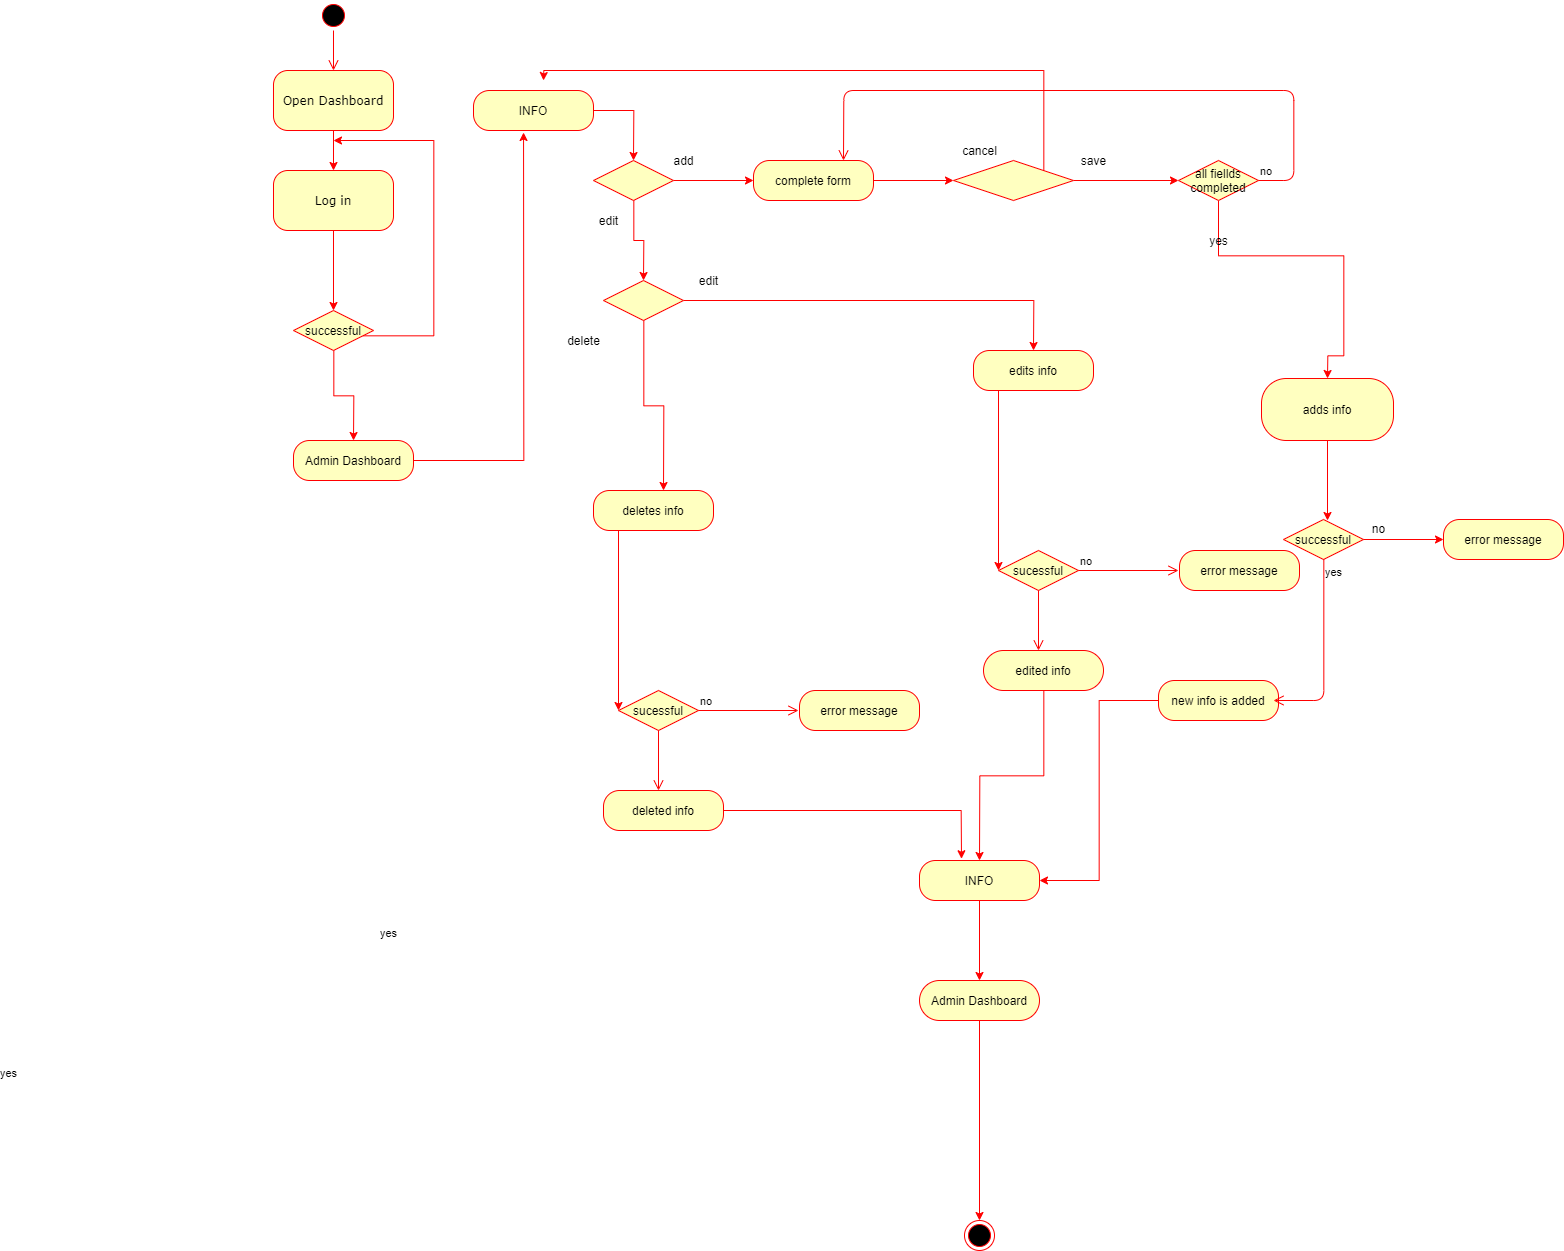

The diagram above was exported from draw.io. Its source (the exported page's mxGraphModel, read from the mxfile embedded in the PNG):
<mxGraphModel dx="9243" dy="3700" grid="1" gridSize="10" guides="1" tooltips="1" connect="1" arrows="1" fold="1" page="1" pageScale="1" pageWidth="850" pageHeight="1100" math="0" shadow="0">
  <root>
    <mxCell id="0" />
    <mxCell id="1" parent="0" />
    <mxCell id="lFEk4XJPy8CcIWtqApm1-1" value="" style="ellipse;html=1;shape=startState;fillColor=#000000;strokeColor=#ff0000;rounded=1;shadow=0;comic=0;labelBackgroundColor=none;fontFamily=Verdana;fontSize=12;fontColor=#000000;align=center;direction=south;" parent="1" vertex="1">
      <mxGeometry x="295" y="70" width="30" height="30" as="geometry" />
    </mxCell>
    <mxCell id="lFEk4XJPy8CcIWtqApm1-2" value="" style="edgeStyle=orthogonalEdgeStyle;rounded=0;orthogonalLoop=1;jettySize=auto;html=1;strokeColor=#FF0000;" parent="1" source="lFEk4XJPy8CcIWtqApm1-3" target="lFEk4XJPy8CcIWtqApm1-7" edge="1">
      <mxGeometry relative="1" as="geometry" />
    </mxCell>
    <mxCell id="lFEk4XJPy8CcIWtqApm1-3" value="Open Dashboard" style="rounded=1;whiteSpace=wrap;html=1;arcSize=24;fillColor=#ffffc0;strokeColor=#ff0000;shadow=0;comic=0;labelBackgroundColor=none;fontFamily=Verdana;fontSize=12;fontColor=#000000;align=center;" parent="1" vertex="1">
      <mxGeometry x="250" y="140" width="120" height="60" as="geometry" />
    </mxCell>
    <mxCell id="lFEk4XJPy8CcIWtqApm1-4" style="edgeStyle=orthogonalEdgeStyle;html=1;labelBackgroundColor=none;endArrow=open;endSize=8;strokeColor=#ff0000;fontFamily=Verdana;fontSize=12;align=left;" parent="1" source="lFEk4XJPy8CcIWtqApm1-1" target="lFEk4XJPy8CcIWtqApm1-3" edge="1">
      <mxGeometry relative="1" as="geometry" />
    </mxCell>
    <mxCell id="lFEk4XJPy8CcIWtqApm1-5" style="edgeStyle=orthogonalEdgeStyle;html=1;labelBackgroundColor=none;endArrow=open;endSize=8;strokeColor=#ff0000;fontFamily=Verdana;fontSize=12;align=left;" parent="1" source="lFEk4XJPy8CcIWtqApm1-7" edge="1">
      <mxGeometry relative="1" as="geometry">
        <Array as="points">
          <mxPoint x="320" y="270" />
        </Array>
        <mxPoint x="320" y="270" as="targetPoint" />
      </mxGeometry>
    </mxCell>
    <mxCell id="lFEk4XJPy8CcIWtqApm1-6" value="" style="edgeStyle=orthogonalEdgeStyle;rounded=0;orthogonalLoop=1;jettySize=auto;html=1;strokeColor=#FF0000;" parent="1" source="lFEk4XJPy8CcIWtqApm1-7" edge="1">
      <mxGeometry relative="1" as="geometry">
        <mxPoint x="310" y="380" as="targetPoint" />
      </mxGeometry>
    </mxCell>
    <mxCell id="lFEk4XJPy8CcIWtqApm1-7" value="Log in" style="rounded=1;whiteSpace=wrap;html=1;arcSize=24;fillColor=#ffffc0;strokeColor=#ff0000;shadow=0;comic=0;labelBackgroundColor=none;fontFamily=Verdana;fontSize=12;fontColor=#000000;align=center;" parent="1" vertex="1">
      <mxGeometry x="250" y="240" width="120" height="60" as="geometry" />
    </mxCell>
    <mxCell id="lFEk4XJPy8CcIWtqApm1-8" value="" style="edgeStyle=orthogonalEdgeStyle;rounded=0;orthogonalLoop=1;jettySize=auto;html=1;strokeColor=#FF0000;" parent="1" source="lFEk4XJPy8CcIWtqApm1-10" edge="1">
      <mxGeometry relative="1" as="geometry">
        <mxPoint x="310" y="210" as="targetPoint" />
        <Array as="points">
          <mxPoint x="410" y="405" />
          <mxPoint x="410" y="210" />
        </Array>
      </mxGeometry>
    </mxCell>
    <mxCell id="lFEk4XJPy8CcIWtqApm1-9" value="" style="edgeStyle=orthogonalEdgeStyle;rounded=0;orthogonalLoop=1;jettySize=auto;html=1;strokeColor=#FF0000;" parent="1" source="lFEk4XJPy8CcIWtqApm1-10" edge="1">
      <mxGeometry relative="1" as="geometry">
        <mxPoint x="330" y="510" as="targetPoint" />
      </mxGeometry>
    </mxCell>
    <mxCell id="lFEk4XJPy8CcIWtqApm1-10" value="successful" style="rhombus;whiteSpace=wrap;html=1;fillColor=#ffffc0;strokeColor=#ff0000;" parent="1" vertex="1">
      <mxGeometry x="270" y="380" width="80" height="40" as="geometry" />
    </mxCell>
    <mxCell id="lFEk4XJPy8CcIWtqApm1-11" value="" style="edgeStyle=orthogonalEdgeStyle;rounded=0;orthogonalLoop=1;jettySize=auto;html=1;strokeColor=#FF0000;entryX=0.417;entryY=1.05;entryDx=0;entryDy=0;entryPerimeter=0;" parent="1" source="lFEk4XJPy8CcIWtqApm1-12" target="lFEk4XJPy8CcIWtqApm1-14" edge="1">
      <mxGeometry relative="1" as="geometry">
        <mxPoint x="500" y="210" as="targetPoint" />
      </mxGeometry>
    </mxCell>
    <mxCell id="lFEk4XJPy8CcIWtqApm1-12" value="Admin Dashboard" style="rounded=1;whiteSpace=wrap;html=1;arcSize=40;fontColor=#000000;fillColor=#ffffc0;strokeColor=#ff0000;" parent="1" vertex="1">
      <mxGeometry x="270" y="510" width="120" height="40" as="geometry" />
    </mxCell>
    <mxCell id="lFEk4XJPy8CcIWtqApm1-13" value="" style="edgeStyle=orthogonalEdgeStyle;rounded=0;orthogonalLoop=1;jettySize=auto;html=1;strokeColor=#FF0000;entryX=0.5;entryY=0;entryDx=0;entryDy=0;exitX=1;exitY=0.5;exitDx=0;exitDy=0;" parent="1" source="lFEk4XJPy8CcIWtqApm1-14" target="lFEk4XJPy8CcIWtqApm1-17" edge="1">
      <mxGeometry relative="1" as="geometry">
        <mxPoint x="610" y="220" as="targetPoint" />
      </mxGeometry>
    </mxCell>
    <mxCell id="lFEk4XJPy8CcIWtqApm1-14" value="INFO" style="rounded=1;whiteSpace=wrap;html=1;arcSize=40;fontColor=#000000;fillColor=#ffffc0;strokeColor=#ff0000;" parent="1" vertex="1">
      <mxGeometry x="450" y="160" width="120" height="40" as="geometry" />
    </mxCell>
    <mxCell id="lFEk4XJPy8CcIWtqApm1-15" value="" style="edgeStyle=orthogonalEdgeStyle;rounded=0;orthogonalLoop=1;jettySize=auto;html=1;strokeColor=#FF0000;" parent="1" source="lFEk4XJPy8CcIWtqApm1-17" edge="1">
      <mxGeometry relative="1" as="geometry">
        <mxPoint x="730" y="250" as="targetPoint" />
      </mxGeometry>
    </mxCell>
    <mxCell id="lFEk4XJPy8CcIWtqApm1-16" value="" style="edgeStyle=orthogonalEdgeStyle;rounded=0;orthogonalLoop=1;jettySize=auto;html=1;strokeColor=#FF0000;" parent="1" source="lFEk4XJPy8CcIWtqApm1-17" edge="1">
      <mxGeometry relative="1" as="geometry">
        <mxPoint x="620" y="350" as="targetPoint" />
      </mxGeometry>
    </mxCell>
    <mxCell id="lFEk4XJPy8CcIWtqApm1-17" value="" style="rhombus;whiteSpace=wrap;html=1;fillColor=#ffffc0;strokeColor=#ff0000;" parent="1" vertex="1">
      <mxGeometry x="570" y="230" width="80" height="40" as="geometry" />
    </mxCell>
    <mxCell id="lFEk4XJPy8CcIWtqApm1-18" value="add" style="text;html=1;resizable=0;autosize=1;align=center;verticalAlign=middle;points=[];fillColor=none;strokeColor=none;rounded=0;" parent="1" vertex="1">
      <mxGeometry x="640" y="220" width="40" height="20" as="geometry" />
    </mxCell>
    <mxCell id="lFEk4XJPy8CcIWtqApm1-19" value="edit" style="text;html=1;resizable=0;autosize=1;align=center;verticalAlign=middle;points=[];fillColor=none;strokeColor=none;rounded=0;" parent="1" vertex="1">
      <mxGeometry x="570" y="280" width="30" height="20" as="geometry" />
    </mxCell>
    <mxCell id="lFEk4XJPy8CcIWtqApm1-20" value="" style="edgeStyle=orthogonalEdgeStyle;rounded=0;orthogonalLoop=1;jettySize=auto;html=1;strokeColor=#FF0000;entryX=0.5;entryY=0;entryDx=0;entryDy=0;" parent="1" source="lFEk4XJPy8CcIWtqApm1-22" target="lFEk4XJPy8CcIWtqApm1-59" edge="1">
      <mxGeometry relative="1" as="geometry">
        <mxPoint x="1013" y="410" as="targetPoint" />
      </mxGeometry>
    </mxCell>
    <mxCell id="lFEk4XJPy8CcIWtqApm1-21" value="" style="edgeStyle=orthogonalEdgeStyle;rounded=0;orthogonalLoop=1;jettySize=auto;html=1;strokeColor=#FF0000;" parent="1" source="lFEk4XJPy8CcIWtqApm1-22" edge="1">
      <mxGeometry relative="1" as="geometry">
        <mxPoint x="640" y="560" as="targetPoint" />
      </mxGeometry>
    </mxCell>
    <mxCell id="lFEk4XJPy8CcIWtqApm1-22" value="" style="rhombus;whiteSpace=wrap;html=1;fillColor=#ffffc0;strokeColor=#ff0000;" parent="1" vertex="1">
      <mxGeometry x="580" y="350" width="80" height="40" as="geometry" />
    </mxCell>
    <mxCell id="lFEk4XJPy8CcIWtqApm1-23" value="edit" style="text;html=1;resizable=0;autosize=1;align=center;verticalAlign=middle;points=[];fillColor=none;strokeColor=none;rounded=0;" parent="1" vertex="1">
      <mxGeometry x="670" y="340" width="30" height="20" as="geometry" />
    </mxCell>
    <mxCell id="lFEk4XJPy8CcIWtqApm1-24" value="delete" style="text;html=1;resizable=0;autosize=1;align=center;verticalAlign=middle;points=[];fillColor=none;strokeColor=none;rounded=0;" parent="1" vertex="1">
      <mxGeometry x="535" y="400" width="50" height="20" as="geometry" />
    </mxCell>
    <mxCell id="lFEk4XJPy8CcIWtqApm1-25" value="" style="edgeStyle=orthogonalEdgeStyle;rounded=0;orthogonalLoop=1;jettySize=auto;html=1;strokeColor=#FF0000;" parent="1" source="lFEk4XJPy8CcIWtqApm1-26" edge="1">
      <mxGeometry relative="1" as="geometry">
        <mxPoint x="595" y="780" as="targetPoint" />
        <Array as="points">
          <mxPoint x="595" y="775" />
        </Array>
      </mxGeometry>
    </mxCell>
    <mxCell id="lFEk4XJPy8CcIWtqApm1-26" value="deletes info" style="rounded=1;whiteSpace=wrap;html=1;arcSize=40;fontColor=#000000;fillColor=#ffffc0;strokeColor=#ff0000;" parent="1" vertex="1">
      <mxGeometry x="570" y="560" width="120" height="40" as="geometry" />
    </mxCell>
    <mxCell id="lFEk4XJPy8CcIWtqApm1-27" value="" style="edgeStyle=orthogonalEdgeStyle;rounded=0;orthogonalLoop=1;jettySize=auto;html=1;strokeColor=#FF0000;entryX=0.35;entryY=-0.044;entryDx=0;entryDy=0;entryPerimeter=0;" parent="1" source="lFEk4XJPy8CcIWtqApm1-28" target="lFEk4XJPy8CcIWtqApm1-41" edge="1">
      <mxGeometry relative="1" as="geometry">
        <mxPoint x="640" y="980" as="targetPoint" />
      </mxGeometry>
    </mxCell>
    <mxCell id="lFEk4XJPy8CcIWtqApm1-28" value="deleted info" style="rounded=1;whiteSpace=wrap;html=1;arcSize=40;fontColor=#000000;fillColor=#ffffc0;strokeColor=#ff0000;" parent="1" vertex="1">
      <mxGeometry x="580" y="860" width="120" height="40" as="geometry" />
    </mxCell>
    <mxCell id="lFEk4XJPy8CcIWtqApm1-29" value="" style="edgeStyle=orthogonalEdgeStyle;rounded=0;orthogonalLoop=1;jettySize=auto;html=1;strokeColor=#FF0000;" parent="1" source="lFEk4XJPy8CcIWtqApm1-30" edge="1">
      <mxGeometry relative="1" as="geometry">
        <mxPoint x="930" y="250" as="targetPoint" />
      </mxGeometry>
    </mxCell>
    <mxCell id="lFEk4XJPy8CcIWtqApm1-30" value="complete form" style="rounded=1;whiteSpace=wrap;html=1;arcSize=40;fontColor=#000000;fillColor=#ffffc0;strokeColor=#ff0000;" parent="1" vertex="1">
      <mxGeometry x="730" y="230" width="120" height="40" as="geometry" />
    </mxCell>
    <mxCell id="lFEk4XJPy8CcIWtqApm1-31" value="" style="edgeStyle=orthogonalEdgeStyle;rounded=0;orthogonalLoop=1;jettySize=auto;html=1;strokeColor=#FF0000;" parent="1" target="lFEk4XJPy8CcIWtqApm1-33" edge="1">
      <mxGeometry relative="1" as="geometry">
        <mxPoint x="1050" y="250" as="sourcePoint" />
      </mxGeometry>
    </mxCell>
    <mxCell id="lFEk4XJPy8CcIWtqApm1-32" value="" style="edgeStyle=orthogonalEdgeStyle;rounded=0;orthogonalLoop=1;jettySize=auto;html=1;strokeColor=#FF0000;entryX=0.5;entryY=0;entryDx=0;entryDy=0;" parent="1" source="lFEk4XJPy8CcIWtqApm1-33" target="lFEk4XJPy8CcIWtqApm1-37" edge="1">
      <mxGeometry relative="1" as="geometry">
        <mxPoint x="1300" y="420" as="targetPoint" />
        <Array as="points">
          <mxPoint x="1195" y="325" />
          <mxPoint x="1320" y="325" />
          <mxPoint x="1320" y="425" />
        </Array>
      </mxGeometry>
    </mxCell>
    <mxCell id="lFEk4XJPy8CcIWtqApm1-33" value="all fiellds completed" style="rhombus;whiteSpace=wrap;html=1;fillColor=#ffffc0;strokeColor=#ff0000;" parent="1" vertex="1">
      <mxGeometry x="1155" y="230" width="80" height="40" as="geometry" />
    </mxCell>
    <mxCell id="lFEk4XJPy8CcIWtqApm1-34" value="no" style="edgeStyle=orthogonalEdgeStyle;html=1;align=left;verticalAlign=bottom;endArrow=open;endSize=8;strokeColor=#ff0000;entryX=0.75;entryY=0;entryDx=0;entryDy=0;" parent="1" source="lFEk4XJPy8CcIWtqApm1-33" target="lFEk4XJPy8CcIWtqApm1-30" edge="1">
      <mxGeometry x="-1" relative="1" as="geometry">
        <mxPoint x="820" y="220" as="targetPoint" />
        <Array as="points">
          <mxPoint x="1270" y="250" />
          <mxPoint x="1270" y="160" />
          <mxPoint x="820" y="160" />
        </Array>
      </mxGeometry>
    </mxCell>
    <mxCell id="lFEk4XJPy8CcIWtqApm1-35" value="yes" style="text;html=1;resizable=0;autosize=1;align=center;verticalAlign=middle;points=[];fillColor=none;strokeColor=none;rounded=0;" parent="1" vertex="1">
      <mxGeometry x="1180" y="300" width="30" height="20" as="geometry" />
    </mxCell>
    <mxCell id="lFEk4XJPy8CcIWtqApm1-36" value="" style="edgeStyle=orthogonalEdgeStyle;rounded=0;orthogonalLoop=1;jettySize=auto;html=1;strokeColor=#FF0000;" parent="1" source="lFEk4XJPy8CcIWtqApm1-37" edge="1">
      <mxGeometry relative="1" as="geometry">
        <mxPoint x="1304" y="590" as="targetPoint" />
      </mxGeometry>
    </mxCell>
    <mxCell id="lFEk4XJPy8CcIWtqApm1-37" value="adds info" style="rounded=1;whiteSpace=wrap;html=1;arcSize=40;fontColor=#000000;fillColor=#ffffc0;strokeColor=#ff0000;" parent="1" vertex="1">
      <mxGeometry x="1238" y="448" width="132" height="62" as="geometry" />
    </mxCell>
    <mxCell id="lFEk4XJPy8CcIWtqApm1-38" value="" style="edgeStyle=orthogonalEdgeStyle;rounded=0;orthogonalLoop=1;jettySize=auto;html=1;strokeColor=#FF0000;entryX=1;entryY=0.5;entryDx=0;entryDy=0;" parent="1" source="lFEk4XJPy8CcIWtqApm1-39" target="lFEk4XJPy8CcIWtqApm1-41" edge="1">
      <mxGeometry relative="1" as="geometry">
        <mxPoint x="1195" y="870" as="targetPoint" />
      </mxGeometry>
    </mxCell>
    <mxCell id="lFEk4XJPy8CcIWtqApm1-39" value="new info is added" style="rounded=1;whiteSpace=wrap;html=1;arcSize=40;fontColor=#000000;fillColor=#ffffc0;strokeColor=#ff0000;" parent="1" vertex="1">
      <mxGeometry x="1135" y="750" width="120" height="40" as="geometry" />
    </mxCell>
    <mxCell id="lFEk4XJPy8CcIWtqApm1-40" value="" style="edgeStyle=orthogonalEdgeStyle;rounded=0;orthogonalLoop=1;jettySize=auto;html=1;strokeColor=#FF0000;" parent="1" source="lFEk4XJPy8CcIWtqApm1-41" edge="1">
      <mxGeometry relative="1" as="geometry">
        <mxPoint x="955.9999999999995" y="1050.0000000000002" as="targetPoint" />
      </mxGeometry>
    </mxCell>
    <mxCell id="lFEk4XJPy8CcIWtqApm1-41" value="INFO" style="rounded=1;whiteSpace=wrap;html=1;arcSize=40;fontColor=#000000;fillColor=#ffffc0;strokeColor=#ff0000;" parent="1" vertex="1">
      <mxGeometry x="896" y="930" width="120" height="40" as="geometry" />
    </mxCell>
    <mxCell id="lFEk4XJPy8CcIWtqApm1-42" value="" style="edgeStyle=orthogonalEdgeStyle;rounded=0;orthogonalLoop=1;jettySize=auto;html=1;strokeColor=#FF0000;" parent="1" source="lFEk4XJPy8CcIWtqApm1-43" edge="1">
      <mxGeometry relative="1" as="geometry">
        <mxPoint x="956" y="1290" as="targetPoint" />
      </mxGeometry>
    </mxCell>
    <mxCell id="lFEk4XJPy8CcIWtqApm1-43" value="Admin Dashboard" style="rounded=1;whiteSpace=wrap;html=1;arcSize=50;fontColor=#000000;fillColor=#ffffc0;strokeColor=#ff0000;" parent="1" vertex="1">
      <mxGeometry x="896" y="1050" width="120" height="40" as="geometry" />
    </mxCell>
    <mxCell id="lFEk4XJPy8CcIWtqApm1-44" value="" style="ellipse;html=1;shape=endState;fillColor=#000000;strokeColor=#ff0000;" parent="1" vertex="1">
      <mxGeometry x="941" y="1290" width="30" height="30" as="geometry" />
    </mxCell>
    <mxCell id="lFEk4XJPy8CcIWtqApm1-45" value="" style="edgeStyle=orthogonalEdgeStyle;rounded=0;orthogonalLoop=1;jettySize=auto;html=1;strokeColor=#FF0000;" parent="1" source="lFEk4XJPy8CcIWtqApm1-46" edge="1">
      <mxGeometry relative="1" as="geometry">
        <mxPoint x="520" y="150" as="targetPoint" />
        <Array as="points">
          <mxPoint x="1020" y="140" />
          <mxPoint x="520" y="140" />
        </Array>
      </mxGeometry>
    </mxCell>
    <mxCell id="lFEk4XJPy8CcIWtqApm1-46" value="" style="rhombus;whiteSpace=wrap;html=1;fillColor=#ffffc0;strokeColor=#ff0000;" parent="1" vertex="1">
      <mxGeometry x="930" y="230" width="120" height="40" as="geometry" />
    </mxCell>
    <mxCell id="lFEk4XJPy8CcIWtqApm1-47" value="save" style="text;html=1;resizable=0;autosize=1;align=center;verticalAlign=middle;points=[];fillColor=none;strokeColor=none;rounded=0;" parent="1" vertex="1">
      <mxGeometry x="1050" y="220" width="40" height="20" as="geometry" />
    </mxCell>
    <mxCell id="lFEk4XJPy8CcIWtqApm1-48" value="cancel" style="text;html=1;resizable=0;autosize=1;align=center;verticalAlign=middle;points=[];fillColor=none;strokeColor=none;rounded=0;" parent="1" vertex="1">
      <mxGeometry x="931" y="210" width="50" height="20" as="geometry" />
    </mxCell>
    <mxCell id="lFEk4XJPy8CcIWtqApm1-49" value="" style="edgeStyle=orthogonalEdgeStyle;rounded=0;orthogonalLoop=1;jettySize=auto;html=1;strokeColor=#FF0000;" parent="1" source="lFEk4XJPy8CcIWtqApm1-50" edge="1">
      <mxGeometry relative="1" as="geometry">
        <mxPoint x="1420" y="609" as="targetPoint" />
      </mxGeometry>
    </mxCell>
    <mxCell id="lFEk4XJPy8CcIWtqApm1-50" value="successful" style="rhombus;whiteSpace=wrap;html=1;fillColor=#ffffc0;strokeColor=#ff0000;" parent="1" vertex="1">
      <mxGeometry x="1260" y="589" width="80" height="40" as="geometry" />
    </mxCell>
    <mxCell id="lFEk4XJPy8CcIWtqApm1-51" value="yes" style="edgeStyle=orthogonalEdgeStyle;html=1;align=left;verticalAlign=top;endArrow=open;endSize=8;strokeColor=#ff0000;" parent="1" source="lFEk4XJPy8CcIWtqApm1-50" edge="1">
      <mxGeometry x="-1" relative="1" as="geometry">
        <mxPoint x="1250" y="770" as="targetPoint" />
        <Array as="points">
          <mxPoint x="1300" y="770" />
        </Array>
      </mxGeometry>
    </mxCell>
    <mxCell id="lFEk4XJPy8CcIWtqApm1-52" value="error message" style="rounded=1;whiteSpace=wrap;html=1;arcSize=40;fontColor=#000000;fillColor=#ffffc0;strokeColor=#ff0000;" parent="1" vertex="1">
      <mxGeometry x="1420" y="589" width="120" height="40" as="geometry" />
    </mxCell>
    <mxCell id="lFEk4XJPy8CcIWtqApm1-53" value="no" style="text;html=1;resizable=0;autosize=1;align=center;verticalAlign=middle;points=[];fillColor=none;strokeColor=none;rounded=0;" parent="1" vertex="1">
      <mxGeometry x="1340" y="588" width="30" height="20" as="geometry" />
    </mxCell>
    <mxCell id="lFEk4XJPy8CcIWtqApm1-54" value="sucessful" style="rhombus;whiteSpace=wrap;html=1;fillColor=#ffffc0;strokeColor=#ff0000;" parent="1" vertex="1">
      <mxGeometry x="595" y="760" width="80" height="40" as="geometry" />
    </mxCell>
    <mxCell id="lFEk4XJPy8CcIWtqApm1-55" value="no" style="edgeStyle=orthogonalEdgeStyle;html=1;align=left;verticalAlign=bottom;endArrow=open;endSize=8;strokeColor=#ff0000;" parent="1" source="lFEk4XJPy8CcIWtqApm1-54" edge="1">
      <mxGeometry x="-1" relative="1" as="geometry">
        <mxPoint x="775" y="780" as="targetPoint" />
      </mxGeometry>
    </mxCell>
    <mxCell id="lFEk4XJPy8CcIWtqApm1-56" value="yes" style="edgeStyle=orthogonalEdgeStyle;html=1;align=left;verticalAlign=top;endArrow=open;endSize=8;strokeColor=#ff0000;" parent="1" source="lFEk4XJPy8CcIWtqApm1-54" edge="1">
      <mxGeometry x="1" y="-713" relative="1" as="geometry">
        <mxPoint x="635" y="860" as="targetPoint" />
        <mxPoint x="53" y="270" as="offset" />
      </mxGeometry>
    </mxCell>
    <mxCell id="lFEk4XJPy8CcIWtqApm1-57" value="error message" style="rounded=1;whiteSpace=wrap;html=1;arcSize=40;fontColor=#000000;fillColor=#ffffc0;strokeColor=#ff0000;" parent="1" vertex="1">
      <mxGeometry x="776" y="760" width="120" height="40" as="geometry" />
    </mxCell>
    <mxCell id="lFEk4XJPy8CcIWtqApm1-58" value="" style="edgeStyle=orthogonalEdgeStyle;rounded=0;orthogonalLoop=1;jettySize=auto;html=1;strokeColor=#FF0000;" parent="1" source="lFEk4XJPy8CcIWtqApm1-59" edge="1">
      <mxGeometry relative="1" as="geometry">
        <mxPoint x="975" y="640" as="targetPoint" />
        <Array as="points">
          <mxPoint x="975" y="635" />
        </Array>
      </mxGeometry>
    </mxCell>
    <mxCell id="lFEk4XJPy8CcIWtqApm1-59" value="edits info" style="rounded=1;whiteSpace=wrap;html=1;arcSize=40;fontColor=#000000;fillColor=#ffffc0;strokeColor=#ff0000;" parent="1" vertex="1">
      <mxGeometry x="950" y="420" width="120" height="40" as="geometry" />
    </mxCell>
    <mxCell id="lFEk4XJPy8CcIWtqApm1-60" value="" style="edgeStyle=orthogonalEdgeStyle;rounded=0;orthogonalLoop=1;jettySize=auto;html=1;strokeColor=#FF0000;entryX=0.5;entryY=0;entryDx=0;entryDy=0;" parent="1" source="lFEk4XJPy8CcIWtqApm1-61" target="lFEk4XJPy8CcIWtqApm1-41" edge="1">
      <mxGeometry relative="1" as="geometry">
        <mxPoint x="1020" y="840" as="targetPoint" />
      </mxGeometry>
    </mxCell>
    <mxCell id="lFEk4XJPy8CcIWtqApm1-61" value="edited info" style="rounded=1;whiteSpace=wrap;html=1;arcSize=50;fontColor=#000000;fillColor=#ffffc0;strokeColor=#ff0000;" parent="1" vertex="1">
      <mxGeometry x="960" y="720" width="120" height="40" as="geometry" />
    </mxCell>
    <mxCell id="lFEk4XJPy8CcIWtqApm1-62" value="sucessful" style="rhombus;whiteSpace=wrap;html=1;fillColor=#ffffc0;strokeColor=#ff0000;" parent="1" vertex="1">
      <mxGeometry x="975" y="620" width="80" height="40" as="geometry" />
    </mxCell>
    <mxCell id="lFEk4XJPy8CcIWtqApm1-63" value="no" style="edgeStyle=orthogonalEdgeStyle;html=1;align=left;verticalAlign=bottom;endArrow=open;endSize=8;strokeColor=#ff0000;" parent="1" source="lFEk4XJPy8CcIWtqApm1-62" edge="1">
      <mxGeometry x="-1" relative="1" as="geometry">
        <mxPoint x="1155" y="640" as="targetPoint" />
      </mxGeometry>
    </mxCell>
    <mxCell id="lFEk4XJPy8CcIWtqApm1-64" value="yes" style="edgeStyle=orthogonalEdgeStyle;html=1;align=left;verticalAlign=top;endArrow=open;endSize=8;strokeColor=#ff0000;" parent="1" source="lFEk4XJPy8CcIWtqApm1-62" edge="1">
      <mxGeometry x="1" y="-713" relative="1" as="geometry">
        <mxPoint x="1015" y="720" as="targetPoint" />
        <mxPoint x="53" y="270" as="offset" />
      </mxGeometry>
    </mxCell>
    <mxCell id="lFEk4XJPy8CcIWtqApm1-65" value="error message" style="rounded=1;whiteSpace=wrap;html=1;arcSize=40;fontColor=#000000;fillColor=#ffffc0;strokeColor=#ff0000;" parent="1" vertex="1">
      <mxGeometry x="1156" y="620" width="120" height="40" as="geometry" />
    </mxCell>
  </root>
</mxGraphModel>